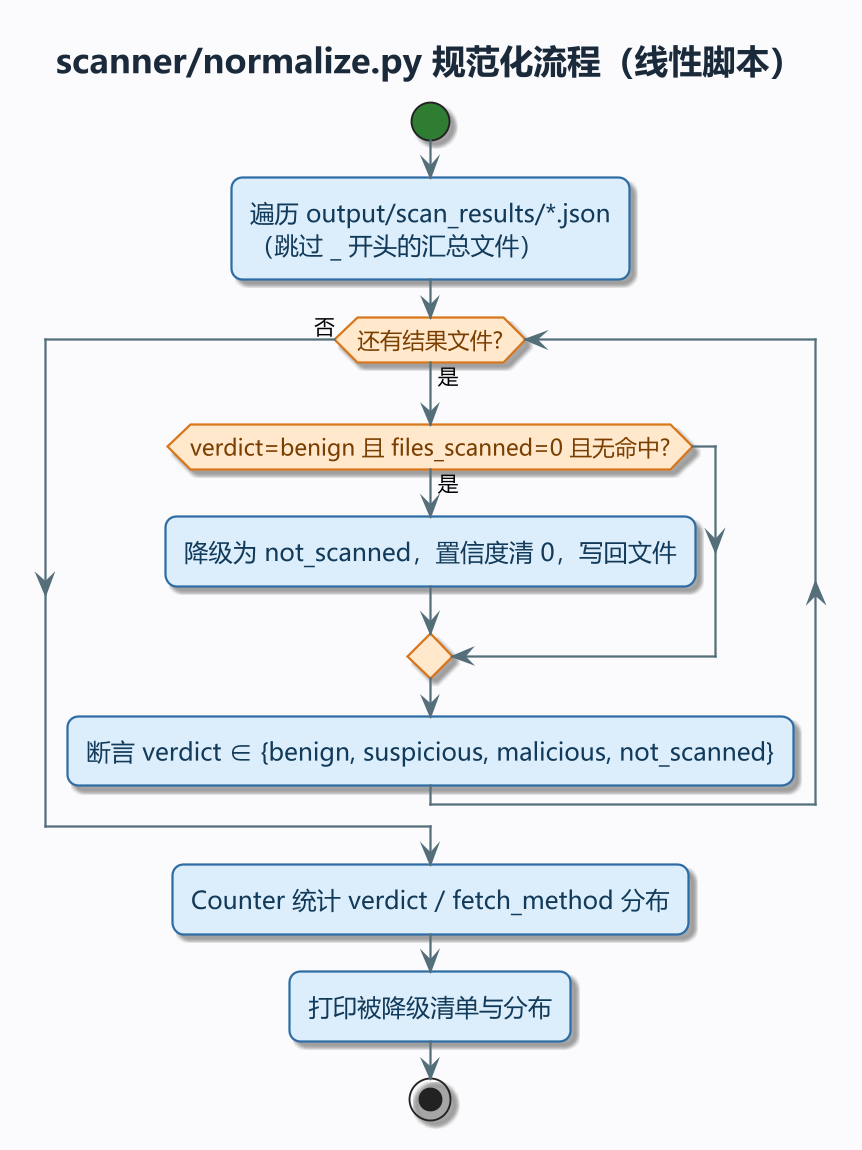

The diagram above was rendered by PlantUML. Its source (embedded in the PNG):
@startuml
!pragma layout smetana
' MPV-STYLE-BEGIN
skinparam defaultFontName "Microsoft YaHei"
skinparam monospacedFontName "Consolas"
skinparam backgroundColor #FBFBFD
skinparam shadowing true
skinparam roundCorner 12
skinparam linetype ortho
skinparam dpi 180
skinparam ArrowColor #546E7A
skinparam ArrowThickness 1.2
skinparam ArrowFontSize 11
skinparam ActivityBackgroundColor #DCEEFB
skinparam ActivityBorderColor #2E6DA4
skinparam ActivityBorderThickness 1.2
skinparam ActivityFontColor #123A5A
skinparam ActivityFontSize 13
skinparam ActivityDiamondBackgroundColor #FFE8CC
skinparam ActivityDiamondBorderColor #D9761B
skinparam ActivityDiamondBorderThickness 1.2
skinparam ActivityDiamondFontColor #7A3E00
skinparam ActivityDiamondFontSize 12
skinparam ActivityStartColor #2E7D32
skinparam ActivityEndColor #C62828
skinparam ActivityBarColor #546E7A
skinparam ActivityArrowColor #546E7A
skinparam PartitionBorderColor #9FB3C8
skinparam PartitionBorderThickness 1.2
skinparam PartitionBackgroundColor #F4F7FB
skinparam PartitionFontColor #293845
skinparam PartitionFontSize 13
skinparam PartitionFontStyle bold
skinparam NoteBackgroundColor #FFF8E1
skinparam NoteBorderColor #D9A441
skinparam NoteFontColor #4A3B12
skinparam TitleFontSize 18
skinparam TitleFontColor #1B2A3A
skinparam TitleFontStyle bold
skinparam TitleBorderThickness 0
skinparam HeaderFontSize 11
skinparam HeaderFontColor #7A8B99
skinparam FooterFontSize 10
skinparam FooterFontColor #9AA7B3
' MPV-STYLE-END
title scanner/normalize.py 规范化流程（线性脚本）
start
:遍历 output/scan_results/*.json\n（跳过 _ 开头的汇总文件）;
while (还有结果文件?) is (是)
  if (verdict=benign 且 files_scanned=0 且无命中?) then (是)
    :降级为 not_scanned，置信度清 0，写回文件;
  endif
  :断言 verdict ∈ {benign, suspicious, malicious, not_scanned};
endwhile (否)
:Counter 统计 verdict / fetch_method 分布;
:打印被降级清单与分布;
stop
@enduml